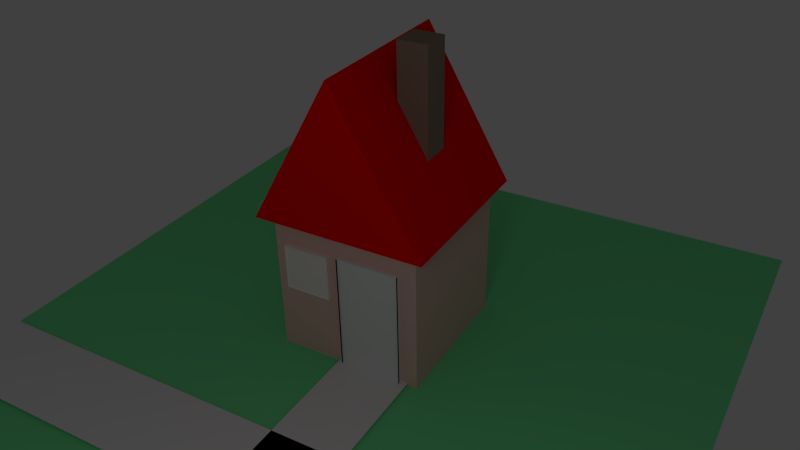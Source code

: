 # Source: kuca.blend  (saved by Blender 2.63.0; exported with 4.5.12 LTS)
import bpy
from mathutils import Matrix  # noqa: F401  (used for matrix-valued properties, if any)

bpy.ops.wm.read_factory_settings(use_empty=True)
scene = bpy.context.scene
scene.name = 'Scene'

# ---- collections
col_collection_1 = bpy.data.collections.new('Collection 1'); scene.collection.children.link(col_collection_1)

# ---- materials (node trees are filled in below, after node groups)
mat_mattrava = bpy.data.materials.new('MatTrava')
mat_mattrava.alpha_threshold = 0.0
mat_mattrava.use_transparent_shadow = False
mat_mattrava.diffuse_color = (0.1813, 0.8, 0.3216, 1.0)
mat_mattrava.roughness = 0.5
mat_mattrava.line_color = (0.0, 0.0, 0.0, 1.0)
mat_staklo = bpy.data.materials.new('Staklo')
mat_staklo.alpha_threshold = 0.0
mat_staklo.use_transparent_shadow = False
mat_staklo.diffuse_color = (0.8971, 0.8098, 0.7868, 1.0)
mat_staklo.roughness = 0.5
mat_staklo.line_color = (0.0, 0.0, 0.0, 1.0)
mat_matdimnjak = bpy.data.materials.new('MatDimnjak')
mat_matdimnjak.alpha_threshold = 0.0
mat_matdimnjak.use_transparent_shadow = False
mat_matdimnjak.diffuse_color = (0.2738, 0.2044, 0.1465, 1.0)
mat_matdimnjak.roughness = 0.5
mat_matdimnjak.line_color = (0.0, 0.0, 0.0, 1.0)
mat_krov = bpy.data.materials.new('Krov')
mat_krov.alpha_threshold = 0.0
mat_krov.use_transparent_shadow = False
mat_krov.diffuse_color = (1.0, 0.0, 0.0, 1.0)
mat_krov.roughness = 0.5
mat_krov.line_color = (0.0, 0.0, 0.0, 1.0)
mat_matkuca = bpy.data.materials.new('MatKuca')
mat_matkuca.alpha_threshold = 0.0
mat_matkuca.use_transparent_shadow = False
mat_matkuca.diffuse_color = (0.8, 0.5162, 0.4651, 1.0)
mat_matkuca.roughness = 0.5
mat_matkuca.line_color = (0.0, 0.0, 0.0, 1.0)

# ---- material node trees

# ---- world
world_world = bpy.data.worlds.new('World'); scene.world = world_world
world_world.color = (0.05088, 0.05088, 0.05088)
world_world.use_sun_shadow = False
world_world.sun_shadow_jitter_overblur = 0.0
world_world.cycles.sampling_method = 'MANUAL'
world_world.cycles.sample_map_resolution = 256

# ---- cameras
cam_camera2 = bpy.data.cameras.new('Camera2')
cam_camera2.clip_end = 100.0
cam_camera2.lens = 35.0
cam_camera2.sensor_width = 32.0
cam_camera2.sensor_height = 18.0
cam_camera2.dof.focus_distance = 0.0
cam_camera2.dof.aperture_fstop = 128.0
cam_camera1 = bpy.data.cameras.new('Camera1')
cam_camera1.clip_end = 100.0
cam_camera1.lens = 35.0
cam_camera1.sensor_width = 32.0
cam_camera1.sensor_height = 18.0
cam_camera1.dof.focus_distance = 0.0
cam_camera1.dof.aperture_fstop = 128.0

# ---- lights
light_lamp = bpy.data.lights.new('Lamp', 'POINT')
light_lamp.transmission_factor = 0.0
light_lamp.cutoff_distance = 30.0
light_lamp.energy = 100.0
light_lamp.shadow_buffer_clip_start = 1.001
light_lamp.shadow_soft_size = 1.0
light_lamp.shadow_maximum_resolution = 0.006
light_lamp.use_absolute_resolution = True
light_lamp.cycles.use_multiple_importance_sampling = False

# ---- meshes
me_plane_005 = bpy.data.meshes.new('Plane.005')
me_plane_005.from_pydata([(0.2911, 0.1994, 0.02), (0.06961, 0.1994, 0.02), (0.2911, 3.533, 0.02), (0.06961, 3.533, 0.02), (1.077, -1.0, 0.02), (-0.9057, -1.0, 0.02), (1.077, 1.0, 0.02), (-0.9057, 1.0, 0.02)], [], [(2, 3, 1, 0), (6, 7, 5, 4)])
_ca = me_plane_005.color_attributes.new('Col', 'BYTE_COLOR', 'CORNER')
_ca.data.foreach_set('color', [1.0, 1.0, 1.0, 1.0, 1.0, 1.0, 1.0, 1.0, 1.0, 1.0, 1.0, 1.0, 1.0, 1.0, 1.0, 1.0, 1.0, 1.0, 1.0, 1.0, 1.0, 1.0, 1.0, 1.0, 1.0, 1.0, 1.0, 1.0, 1.0, 1.0, 1.0, 1.0])
me_plane_005.use_remesh_preserve_volume = False
me_plane_005.use_remesh_preserve_attributes = False
me_plane_005.use_mirror_vertex_groups = False
me_plane_005.update()
me_trava = bpy.data.meshes.new('Trava')
me_trava.from_pydata([(1.0, -1.0, 0.0), (-1.0, -1.0, 0.0), (1.0, 1.0, 0.0), (-1.0, 1.0, 0.0)], [], [(2, 3, 1, 0)])
me_trava.materials.append(mat_mattrava)
me_trava.use_remesh_preserve_volume = False
me_trava.use_remesh_preserve_attributes = False
me_trava.use_mirror_vertex_groups = False
me_trava.update()
me_plane_004 = bpy.data.meshes.new('Plane.004')
me_plane_004.from_pydata([(1.0, -1.0, 0.0), (-1.0, -1.0, 0.0), (1.0, 1.0, 0.0), (-1.0, 1.0, 0.0), (1.0, -1.0, 0.0), (-1.0, -1.0, 0.0), (1.0, 1.0, 0.0), (-1.0, 1.0, 0.0), (1.0, -1.005, 0.02939), (-1.0, -1.005, 0.02939), (1.0, 0.9951, 0.02939), (-1.0, 0.9951, 0.02939), (1.0, -1.005, -0.07836), (-1.0, -1.005, -0.07836), (1.0, 0.9951, -0.07836), (-1.0, 0.9951, -0.07836)], [], [(2, 0, 1, 3), (7, 5, 9, 11), (3, 1, 5, 7), (0, 2, 6, 4), (4, 5, 1, 0), (2, 3, 7, 6), (10, 11, 15, 14), (4, 6, 10, 8), (8, 9, 5, 4), (6, 7, 11, 10), (14, 15, 13, 12), (11, 9, 13, 15), (8, 10, 14, 12), (12, 13, 9, 8)])
me_plane_004.use_remesh_preserve_volume = False
me_plane_004.use_remesh_preserve_attributes = False
me_plane_004.use_mirror_vertex_groups = False
me_plane_004.update()
me_plane_003 = bpy.data.meshes.new('Plane.003')
me_plane_003.from_pydata([(1.0, -1.0, 0.0), (-1.0, -1.0, 0.0), (1.0, 1.0, 0.0), (-1.0, 1.0, 0.0), (1.0, -1.0, -0.7), (-1.0, -1.0, -0.7), (1.0, 1.0, -0.7), (-1.0, 1.0, -0.7), (0.9, -0.9, -0.02333), (-0.9, -0.9, -0.02333), (0.9, 0.9, -0.02333), (-0.9, 0.9, -0.02333), (-0.9, -0.9, -0.6533), (0.9, 0.9, -0.6533)], [], [(2, 6, 13, 10), (6, 7, 5, 4), (0, 2, 6, 4), (4, 5, 1, 0), (2, 3, 7, 6), (3, 1, 5, 7), (10, 8, 9, 11), (10, 11, 3, 2), (0, 1, 9, 8), (5, 1, 9, 12), (8, 10, 2, 0), (11, 9, 1, 3)])
me_plane_003.materials.append(mat_staklo)
me_plane_003.use_remesh_preserve_volume = False
me_plane_003.use_remesh_preserve_attributes = False
me_plane_003.use_mirror_vertex_groups = False
me_plane_003.update()
me_dimnjak = bpy.data.meshes.new('Dimnjak')
me_dimnjak.from_pydata([(-1.0, -1.0, -1.0), (-1.0, 1.0, -1.0), (1.0, 1.0, -1.0), (1.0, -1.0, -1.0), (-1.0, -1.0, 1.0), (-1.0, 1.0, 1.0), (1.0, 1.0, 1.0), (1.0, -1.0, 1.0)], [], [(4, 5, 1, 0), (5, 6, 2, 1), (6, 7, 3, 2), (7, 4, 0, 3), (0, 1, 2, 3), (7, 6, 5, 4)])
me_dimnjak.materials.append(mat_matdimnjak)
me_dimnjak.use_remesh_preserve_volume = False
me_dimnjak.use_remesh_preserve_attributes = False
me_dimnjak.use_mirror_vertex_groups = False
me_dimnjak.update()
me_roof = bpy.data.meshes.new('Roof')
me_roof.from_pydata([(1.163, 1.163, -1.0), (1.163, -1.163, -1.0), (-1.163, -1.163, -1.0), (-1.163, 1.163, -1.0), (-1.338e-07, 1.163, 1.0), (-1.338e-07, -1.163, 1.0), (-1.338e-07, -1.163, 1.0), (-1.338e-07, 1.163, 1.0)], [], [(0, 1, 2, 3), (4, 7, 6, 5), (0, 4, 5, 1), (1, 5, 6, 2), (2, 6, 7, 3), (4, 0, 3, 7)])
_ca = me_roof.color_attributes.new('RoofColor', 'BYTE_COLOR', 'CORNER')
_ca.data.foreach_set('color', [1.0, 1.0, 1.0, 1.0, 1.0, 1.0, 1.0, 1.0, 1.0, 1.0, 1.0, 1.0, 1.0, 1.0, 1.0, 1.0, 1.0, 1.0, 1.0, 1.0, 1.0, 1.0, 1.0, 1.0, 1.0, 1.0, 1.0, 1.0, 1.0, 1.0, 1.0, 1.0, 1.0, 1.0, 1.0, 1.0, 1.0, 1.0, 1.0, 1.0, 1.0, 1.0, 1.0, 1.0, 1.0, 1.0, 1.0, 1.0, 1.0, 1.0, 1.0, 1.0, 1.0, 1.0, 1.0, 1.0, 1.0, 1.0, 1.0, 1.0, 1.0, 1.0, 1.0, 1.0, 1.0, 1.0, 1.0, 1.0, 1.0, 1.0, 1.0, 1.0, 1.0, 1.0, 1.0, 1.0, 1.0, 1.0, 1.0, 1.0, 1.0, 1.0, 1.0, 1.0, 1.0, 1.0, 1.0, 1.0, 1.0, 1.0, 1.0, 1.0, 1.0, 1.0, 1.0, 1.0])
me_roof.materials.append(mat_krov)
me_roof.materials.append(None)
me_roof.use_remesh_preserve_volume = False
me_roof.use_remesh_preserve_attributes = False
me_roof.use_mirror_vertex_groups = False
me_roof.update()
me_house = bpy.data.meshes.new('House')
me_house.from_pydata([(1.0, 1.0, -1.0), (1.0, -1.0, -1.0), (-1.0, -1.0, -1.0), (-1.0, 1.0, -1.0), (1.0, 1.0, 1.0), (1.0, -1.0, 1.0), (-1.0, -1.0, 1.0), (-1.0, 1.0, 1.0)], [], [(0, 1, 2, 3), (4, 7, 6, 5), (0, 4, 5, 1), (1, 5, 6, 2), (2, 6, 7, 3), (4, 0, 3, 7)])
me_house.materials.append(mat_matkuca)
me_house.use_remesh_preserve_volume = False
me_house.use_remesh_preserve_attributes = False
me_house.use_mirror_vertex_groups = False
me_house.update()

# ---- objects
ob_camera2 = bpy.data.objects.new('Camera2', cam_camera2)
ob_camera = bpy.data.objects.new('Camera', cam_camera1)
ob_plane_002 = bpy.data.objects.new('Plane.002', me_plane_005)
ob_trava = bpy.data.objects.new('Trava', me_trava)
ob_plane_001 = bpy.data.objects.new('Plane.001', me_plane_004)
ob_plane = bpy.data.objects.new('Plane', me_plane_003)
ob_dimnjak = bpy.data.objects.new('Dimnjak', me_dimnjak)
ob_roof = bpy.data.objects.new('Roof', me_roof)
ob_house = bpy.data.objects.new('House', me_house)
ob_lamp = bpy.data.objects.new('Lamp', light_lamp)

# ---- transforms, parenting, visibility, modifiers, constraints
ob_camera2.location = (5.081, -8.254, 6.458)
ob_camera2.rotation_euler = (1.03, 0.0159, 0.5236)
ob_camera2.lineart.crease_threshold = 0.0
ob_camera.location = (-1.084, -7.436, 3.691)
ob_camera.rotation_euler = (1.047, 0.0, -0.1745)
ob_camera.hide_viewport = True
ob_camera.hide_select = True
ob_camera.hide_render = True
ob_camera.lineart.crease_threshold = 0.0
ob_plane_002.location = (-0.445, -3.096, -0.9152)
ob_plane_002.scale = (4.515, 0.6, 0.903)
ob_plane_002.lineart.crease_threshold = 0.0
ob_trava.location = (-0.05026, -0.2909, -0.9318)
ob_trava.rotation_euler = (0.0, -0.0, 1.571)
ob_trava.scale = (4.5, 4.5, 5128.0)
ob_trava.lineart.crease_threshold = 0.0
ob_plane_001.location = (0.3489, -1.039, -0.1364)
ob_plane_001.rotation_euler = (1.571, 0.0, 0.0)
ob_plane_001.scale = (0.4222, 0.8444, 0.8444)
ob_plane_001.lineart.crease_threshold = 0.0
ob_plane.location = (-0.5231, -1.061, 0.358)
ob_plane.rotation_euler = (1.571, 0.0, 0.0)
ob_plane.scale = (0.315, 0.315, 0.315)
ob_plane.lineart.crease_threshold = 0.0
ob_dimnjak.location = (0.5121, 0.0197, 2.33)
ob_dimnjak.scale = (0.2, 0.2, 0.9)
ob_dimnjak.lineart.crease_threshold = 0.0
ob_roof.location = (0.0, 0.0, 2.037)
ob_roof.lock_rotations_4d = False
ob_roof.empty_display_type = 'ARROWS'
ob_roof.lineart.crease_threshold = 0.0
ob_house.location = (0.0, 0.0, 0.0)
ob_house.lock_rotations_4d = False
ob_house.empty_display_type = 'ARROWS'
ob_house.lineart.crease_threshold = 0.0
ob_lamp.location = (3.0, -7.0, 5.0)
ob_lamp.rotation_euler = (0.6503, 0.05522, 1.866)
ob_lamp.lock_rotations_4d = False
ob_lamp.empty_display_type = 'ARROWS'
ob_lamp.color = (0.0, 0.0, 0.0, 0.0)
ob_lamp.lineart.crease_threshold = 0.0

# ---- collection membership
col_collection_1.objects.link(ob_camera2)
col_collection_1.objects.link(ob_camera)
col_collection_1.objects.link(ob_plane_002)
col_collection_1.objects.link(ob_trava)
col_collection_1.objects.link(ob_plane_001)
col_collection_1.objects.link(ob_plane)
col_collection_1.objects.link(ob_dimnjak)
col_collection_1.objects.link(ob_roof)
col_collection_1.objects.link(ob_house)
col_collection_1.objects.link(ob_lamp)

# ---- scene / render settings (as saved in the file)
scene.camera = ob_camera2
scene.frame_start = 1; scene.frame_end = 250; scene.frame_set(122)
scene.render.engine = 'BLENDER_EEVEE_NEXT'
scene.render.image_settings.color_mode = 'RGB'
scene.render.image_settings.compression = 90
scene.render.resolution_percentage = 50
scene.render.dither_intensity = 0.0
scene.render.bake_margin = 2
scene.render.bake_bias = 0.0
scene.cycles.use_denoising = False
scene.cycles.samples = 10
scene.cycles.sampling_pattern = 'TABULATED_SOBOL'
scene.cycles.light_sampling_threshold = 0.0
scene.cycles.use_adaptive_sampling = False
scene.cycles.use_light_tree = False
scene.cycles.blur_glossy = 0.0
scene.cycles.volume_bounces = 1
scene.cycles.pixel_filter_type = 'GAUSSIAN'
scene.cycles.sample_clamp_indirect = 0.0
scene.view_settings.view_transform = 'Standard'
bpy.context.view_layer.update()
